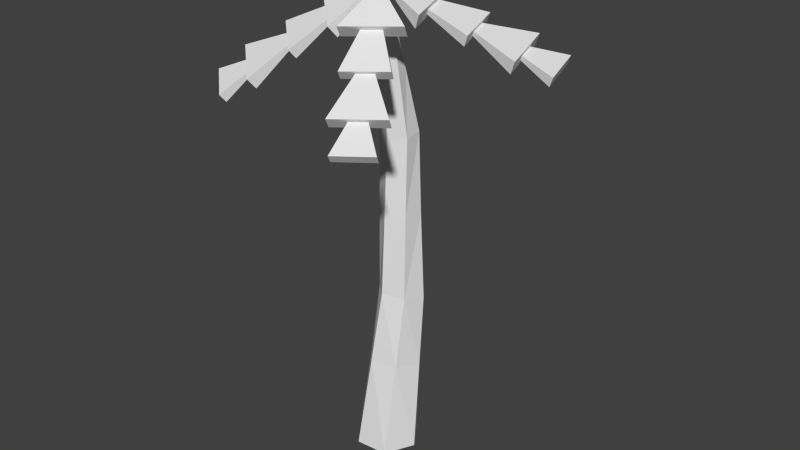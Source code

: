 # Source: Palm1.blend  (saved by Blender 2.75.0; exported with 4.5.12 LTS)
import bpy
from mathutils import Matrix  # noqa: F401  (used for matrix-valued properties, if any)

bpy.ops.wm.read_factory_settings(use_empty=True)
scene = bpy.context.scene
scene.name = 'Scene'

# ---- collections
col_collection_1 = bpy.data.collections.new('Collection 1'); scene.collection.children.link(col_collection_1)

# ---- world
world_world = bpy.data.worlds.new('World'); scene.world = world_world
world_world.color = (0.05088, 0.05088, 0.05088)
world_world.use_sun_shadow = False
world_world.sun_shadow_jitter_overblur = 0.0
world_world.cycles.sampling_method = 'MANUAL'
world_world.cycles.sample_map_resolution = 256

# ---- meshes
me_cylinder_004 = bpy.data.meshes.new('Cylinder.004')
me_cylinder_004.from_pydata([(-0.06352, 0.1466, 0.5492), (-0.01171, 0.06555, -0.07557), (-0.1307, 0.04702, 0.5492), (-0.0732, 0.006267, -0.06748), (-0.07803, -0.0609, 0.5492), (-0.05232, -0.07563, -0.0513), (0.04175, -0.06928, 0.5492), (0.03005, -0.09824, -0.0432), (0.1089, 0.03027, 0.5492), (0.09154, -0.03896, -0.0513), (0.05626, 0.1382, 0.5492), (0.07066, 0.04294, -0.06748), (0.001895, 0.04986, -0.6555), (-0.05754, 0.01964, -0.6603), (-0.06084, -0.04655, -0.67), (-0.004707, -0.08252, -0.6748), (0.05473, -0.05231, -0.67), (0.05803, 0.01388, -0.6603), (0.01595, 0.08828, -1.163), (-0.006175, 0.0941, -1.166), (-0.02183, 0.07797, -1.172), (-0.01535, 0.05603, -1.175), (0.006774, 0.05021, -1.172), (0.02243, 0.06634, -1.166), (0.01744, 0.04609, -1.181), (-0.009533, 0.04126, -1.18), (-0.06856, -0.1226, -1.135), (0.1341, -0.08639, -1.147), (0.01719, 0.04525, -1.188), (-0.009785, 0.04043, -1.186), (-0.07045, -0.1289, -1.186), (0.1323, -0.09267, -1.198), (-0.002354, -0.1128, -1.156), (0.0667, -0.1004, -1.16), (-0.002996, -0.1149, -1.173), (0.06606, -0.1026, -1.177), (-0.01823, -0.2692, -1.124), (0.1391, -0.241, -1.134), (-0.01969, -0.274, -1.164), (0.1376, -0.2459, -1.173), (0.03042, -0.2619, -1.14), (0.0895, -0.2513, -1.143), (0.02987, -0.2637, -1.154), (0.08895, -0.2532, -1.158), (-0.001693, -0.4293, -1.102), (0.1815, -0.3965, -1.113), (-0.003398, -0.435, -1.148), (0.1798, -0.4022, -1.159), (0.05901, -0.4202, -1.121), (0.1197, -0.4094, -1.125), (0.05844, -0.4221, -1.136), (0.1191, -0.4113, -1.14), (0.0413, -0.5397, -1.096), (0.1803, -0.5148, -1.104), (0.04, -0.544, -1.13), (0.179, -0.5191, -1.139), (-0.01949, 0.04431, -1.181), (-0.03141, 0.06818, -1.174), (-0.1942, 0.06906, -1.098), (-0.1046, -0.1103, -1.146), (-0.0216, 0.04501, -1.187), (-0.03351, 0.06888, -1.181), (-0.21, 0.07428, -1.146), (-0.1204, -0.1051, -1.195), (-0.1699, 0.01164, -1.13), (-0.1394, -0.04947, -1.146), (-0.1752, 0.01342, -1.146), (-0.1447, -0.04769, -1.163), (-0.3158, -0.02456, -1.074), (-0.2463, -0.1638, -1.112), (-0.3281, -0.02051, -1.112), (-0.2586, -0.1597, -1.15), (-0.2979, -0.06676, -1.098), (-0.2719, -0.119, -1.112), (-0.3025, -0.06524, -1.112), (-0.2764, -0.1175, -1.126), (-0.4577, -0.09166, -1.032), (-0.3767, -0.2538, -1.076), (-0.4719, -0.08694, -1.076), (-0.391, -0.2491, -1.12), (-0.4354, -0.1443, -1.061), (-0.4086, -0.198, -1.076), (-0.4401, -0.1427, -1.076), (-0.4133, -0.1965, -1.09), (-0.5481, -0.1668, -1.017), (-0.4867, -0.2899, -1.05), (-0.5589, -0.1632, -1.05), (-0.4975, -0.2863, -1.083), (0.02963, 0.08026, -1.171), (0.02441, 0.05384, -1.176), (0.1399, -0.07277, -1.122), (0.1792, 0.1258, -1.082), (0.03214, 0.08103, -1.177), (0.02691, 0.05461, -1.182), (0.1587, -0.06704, -1.169), (0.198, 0.1315, -1.129), (0.1591, -0.005411, -1.124), (0.1725, 0.06224, -1.111), (0.1655, -0.003458, -1.14), (0.1789, 0.06419, -1.127), (0.2862, -0.08766, -1.072), (0.3167, 0.06643, -1.041), (0.3008, -0.08321, -1.108), (0.3312, 0.07088, -1.078), (0.3002, -0.03816, -1.073), (0.3117, 0.01971, -1.062), (0.3057, -0.03649, -1.087), (0.3172, 0.02138, -1.076), (0.43, -0.1406, -1.017), (0.4655, 0.03888, -0.9815), (0.447, -0.1354, -1.06), (0.4825, 0.04406, -1.024), (0.4475, -0.07887, -1.02), (0.4593, -0.01941, -1.008), (0.4532, -0.07715, -1.034), (0.4649, -0.0177, -1.022), (0.5423, -0.147, -0.9796), (0.5692, -0.01079, -0.9524), (0.5551, -0.1431, -1.012), (0.5821, -0.006856, -0.9849), (-0.0009764, 0.1028, -1.164), (0.02296, 0.08941, -1.165), (0.1588, 0.1368, -1.057), (-0.02105, 0.2371, -1.046), (0.0008232, 0.1066, -1.169), (0.02476, 0.09326, -1.171), (0.1723, 0.1656, -1.097), (-0.007557, 0.2659, -1.086), (0.104, 0.1793, -1.067), (0.0427, 0.2135, -1.063), (0.1086, 0.1892, -1.08), (0.0473, 0.2233, -1.076), (0.2035, 0.2539, -0.9656), (0.06392, 0.3317, -0.9566), (0.214, 0.2762, -0.9967), (0.07439, 0.3541, -0.9878), (0.1632, 0.2851, -0.9725), (0.1108, 0.3144, -0.9691), (0.1671, 0.2935, -0.9842), (0.1147, 0.3228, -0.9808), (0.281, 0.354, -0.8635), (0.1184, 0.4446, -0.8531), (0.2932, 0.38, -0.8999), (0.1306, 0.4707, -0.8894), (0.2307, 0.393, -0.8722), (0.1768, 0.423, -0.8687), (0.2347, 0.4016, -0.8842), (0.1809, 0.4316, -0.8808), (0.3108, 0.4458, -0.7947), (0.1875, 0.5146, -0.7868), (0.3201, 0.4656, -0.8223), (0.1967, 0.5344, -0.8144), (-0.0332, 0.08071, -1.17), (-0.01393, 0.0985, -1.162), (-0.05027, 0.216, -1.031), (-0.195, 0.08227, -1.092), (-0.03476, 0.0848, -1.175), (-0.0155, 0.1026, -1.167), (-0.06204, 0.2467, -1.07), (-0.2068, 0.1129, -1.131), (-0.1019, 0.182, -1.064), (-0.1512, 0.1365, -1.085), (-0.1059, 0.1925, -1.077), (-0.1552, 0.1469, -1.098), (-0.1713, 0.2768, -0.9547), (-0.2836, 0.173, -1.002), (-0.1804, 0.3005, -0.9853), (-0.2927, 0.1968, -1.033), (-0.2092, 0.2518, -0.979), (-0.2514, 0.2128, -0.9968), (-0.2126, 0.2607, -0.9905), (-0.2548, 0.2217, -1.008), (-0.2705, 0.3597, -0.8563), (-0.4014, 0.2388, -0.9113), (-0.2811, 0.3874, -0.8918), (-0.412, 0.2665, -0.9469), (-0.3178, 0.3285, -0.8866), (-0.3612, 0.2885, -0.9048), (-0.3213, 0.3377, -0.8983), (-0.3647, 0.2977, -0.9166), (-0.366, 0.4033, -0.8011), (-0.4653, 0.3116, -0.8428), (-0.3741, 0.4243, -0.8281), (-0.4734, 0.3326, -0.8698), (-0.005772, 0.05577, -0.378), (0.06198, 0.02637, -0.3768), (0.06995, -0.04644, -0.3743), (0.01017, -0.08986, -0.3731), (-0.05758, -0.06046, -0.3743), (-0.06555, 0.01235, -0.3768), (0.007728, 0.06688, -0.8821), (0.04168, 0.03591, -0.8862), (0.03177, -0.00853, -0.8943), (-0.01209, -0.02199, -0.8984), (-0.04604, 0.00899, -0.8943), (-0.03613, 0.05342, -0.8862), (-0.03368, 0.1006, 0.195), (-0.09779, 0.02431, 0.1998), (-0.06364, -0.06876, 0.2093), (0.03463, -0.08556, 0.2141), (0.09874, -0.009301, 0.2093), (0.06458, 0.08376, 0.1998)], [], [(196, 1, 3, 197), (197, 3, 5, 198), (198, 5, 7, 199), (199, 7, 9, 200), (184, 185, 17, 12), (201, 11, 1, 196), (200, 9, 11, 201), (0, 2, 4, 6, 8, 10), (190, 191, 23, 18), (185, 186, 16, 17), (186, 187, 15, 16), (187, 188, 14, 15), (188, 189, 13, 14), (189, 184, 12, 13), (19, 18, 23, 22, 21, 20), (191, 192, 22, 23), (192, 193, 21, 22), (193, 194, 20, 21), (194, 195, 19, 20), (195, 190, 18, 19), (28, 29, 25, 24), (29, 30, 26, 25), (27, 26, 32, 33), (31, 28, 24, 27), (24, 25, 26, 27), (31, 30, 29, 28), (33, 32, 36, 37), (31, 27, 33, 35), (30, 31, 35, 34), (26, 30, 34, 32), (37, 36, 40, 41), (35, 33, 37, 39), (34, 35, 39, 38), (32, 34, 38, 36), (41, 40, 44, 45), (39, 37, 41, 43), (38, 39, 43, 42), (36, 38, 42, 40), (45, 44, 48, 49), (43, 41, 45, 47), (42, 43, 47, 46), (40, 42, 46, 44), (49, 48, 52, 53), (47, 45, 49, 51), (46, 47, 51, 50), (44, 46, 50, 48), (54, 55, 53, 52), (51, 49, 53, 55), (50, 51, 55, 54), (48, 50, 54, 52), (60, 61, 57, 56), (61, 62, 58, 57), (59, 58, 64, 65), (63, 60, 56, 59), (56, 57, 58, 59), (63, 62, 61, 60), (65, 64, 68, 69), (63, 59, 65, 67), (62, 63, 67, 66), (58, 62, 66, 64), (69, 68, 72, 73), (67, 65, 69, 71), (66, 67, 71, 70), (64, 66, 70, 68), (73, 72, 76, 77), (71, 69, 73, 75), (70, 71, 75, 74), (68, 70, 74, 72), (77, 76, 80, 81), (75, 73, 77, 79), (74, 75, 79, 78), (72, 74, 78, 76), (81, 80, 84, 85), (79, 77, 81, 83), (78, 79, 83, 82), (76, 78, 82, 80), (86, 87, 85, 84), (83, 81, 85, 87), (82, 83, 87, 86), (80, 82, 86, 84), (92, 93, 89, 88), (93, 94, 90, 89), (91, 90, 96, 97), (95, 92, 88, 91), (88, 89, 90, 91), (95, 94, 93, 92), (97, 96, 100, 101), (95, 91, 97, 99), (94, 95, 99, 98), (90, 94, 98, 96), (101, 100, 104, 105), (99, 97, 101, 103), (98, 99, 103, 102), (96, 98, 102, 100), (105, 104, 108, 109), (103, 101, 105, 107), (102, 103, 107, 106), (100, 102, 106, 104), (109, 108, 112, 113), (107, 105, 109, 111), (106, 107, 111, 110), (104, 106, 110, 108), (113, 112, 116, 117), (111, 109, 113, 115), (110, 111, 115, 114), (108, 110, 114, 112), (118, 119, 117, 116), (115, 113, 117, 119), (114, 115, 119, 118), (112, 114, 118, 116), (124, 125, 121, 120), (125, 126, 122, 121), (123, 122, 128, 129), (127, 124, 120, 123), (120, 121, 122, 123), (127, 126, 125, 124), (129, 128, 132, 133), (127, 123, 129, 131), (126, 127, 131, 130), (122, 126, 130, 128), (133, 132, 136, 137), (131, 129, 133, 135), (130, 131, 135, 134), (128, 130, 134, 132), (137, 136, 140, 141), (135, 133, 137, 139), (134, 135, 139, 138), (132, 134, 138, 136), (141, 140, 144, 145), (139, 137, 141, 143), (138, 139, 143, 142), (136, 138, 142, 140), (145, 144, 148, 149), (143, 141, 145, 147), (142, 143, 147, 146), (140, 142, 146, 144), (150, 151, 149, 148), (147, 145, 149, 151), (146, 147, 151, 150), (144, 146, 150, 148), (156, 157, 153, 152), (157, 158, 154, 153), (155, 154, 160, 161), (159, 156, 152, 155), (152, 153, 154, 155), (159, 158, 157, 156), (161, 160, 164, 165), (159, 155, 161, 163), (158, 159, 163, 162), (154, 158, 162, 160), (165, 164, 168, 169), (163, 161, 165, 167), (162, 163, 167, 166), (160, 162, 166, 164), (169, 168, 172, 173), (167, 165, 169, 171), (166, 167, 171, 170), (164, 166, 170, 168), (173, 172, 176, 177), (171, 169, 173, 175), (170, 171, 175, 174), (168, 170, 174, 172), (177, 176, 180, 181), (175, 173, 177, 179), (174, 175, 179, 178), (172, 174, 178, 176), (182, 183, 181, 180), (179, 177, 181, 183), (178, 179, 183, 182), (176, 178, 182, 180), (1, 11, 185, 184), (11, 9, 186, 185), (9, 7, 187, 186), (7, 5, 188, 187), (5, 3, 189, 188), (3, 1, 184, 189), (12, 17, 191, 190), (17, 16, 192, 191), (16, 15, 193, 192), (15, 14, 194, 193), (14, 13, 195, 194), (13, 12, 190, 195), (0, 196, 197, 2), (2, 197, 198, 4), (4, 198, 199, 6), (6, 199, 200, 8), (10, 201, 196, 0), (8, 200, 201, 10)])
_uv = me_cylinder_004.uv_layers.new(name='UVMap')
_uv.uv.foreach_set('vector', [0.6703, 0.451, 0.6807, 0.4496, 0.6804, 0.4473, 0.6701, 0.448, 0.6701, 0.448, 0.6804, 0.4473, 0.6798, 0.4442, 0.6697, 0.4445, 0.6928, 0.42, 0.6933, 0.43, 0.6964, 0.4297, 0.6966, 0.4198, 0.6696, 0.4438, 0.6794, 0.4433, 0.6798, 0.4456, 0.6697, 0.4467, 0.6951, 0.4425, 0.6977, 0.4425, 0.6975, 0.4534, 0.6954, 0.4532, 0.6978, 0.4203, 0.698, 0.4306, 0.6948, 0.4309, 0.694, 0.4205, 0.6697, 0.4467, 0.6798, 0.4456, 0.6804, 0.4487, 0.6701, 0.4503, 0.6928, 0.4527, 0.6903, 0.4489, 0.6923, 0.4448, 0.6969, 0.4444, 0.6995, 0.4483, 0.6974, 0.4524, 0.7117, 0.4497, 0.7119, 0.4485, 0.7226, 0.4496, 0.7225, 0.4505, 0.6923, 0.4481, 0.6922, 0.4453, 0.7035, 0.4451, 0.7032, 0.4476, 0.698, 0.4424, 0.6957, 0.4423, 0.6951, 0.4539, 0.6974, 0.4538, 0.6957, 0.4423, 0.6931, 0.4424, 0.6929, 0.4538, 0.6951, 0.4539, 0.6922, 0.4448, 0.6923, 0.4476, 0.7032, 0.4478, 0.7035, 0.4453, 0.6928, 0.4425, 0.6951, 0.4425, 0.6954, 0.4532, 0.6931, 0.4534, 0.695, 0.4507, 0.6959, 0.4505, 0.6961, 0.4496, 0.6955, 0.449, 0.6947, 0.4492, 0.6944, 0.4501, 0.7119, 0.4485, 0.7122, 0.4468, 0.7228, 0.449, 0.7226, 0.4496, 0.6965, 0.4624, 0.6948, 0.4625, 0.6947, 0.4732, 0.6955, 0.4731, 0.7123, 0.4462, 0.7122, 0.4474, 0.7228, 0.4501, 0.7229, 0.4492, 0.7122, 0.4474, 0.7119, 0.4491, 0.7226, 0.4507, 0.7228, 0.4501, 0.6939, 0.4621, 0.6956, 0.4619, 0.6959, 0.4727, 0.695, 0.4728, 0.2182, 0.7178, 0.1415, 0.7178, 0.1415, 0.6411, 0.2182, 0.6411, 0.2182, 0.7178, 0.1415, 0.7178, 0.1415, 0.6411, 0.2182, 0.6411, 0.2182, 0.7178, 0.1415, 0.7178, 0.1415, 0.6411, 0.2182, 0.6411, 0.2182, 0.7178, 0.1415, 0.7178, 0.1415, 0.6411, 0.2182, 0.6411, 0.2182, 0.7178, 0.1415, 0.7178, 0.1415, 0.6411, 0.2182, 0.6411, 0.2182, 0.7178, 0.1415, 0.7178, 0.1415, 0.6411, 0.2182, 0.6411, 0.2182, 0.7178, 0.1415, 0.7178, 0.1415, 0.6411, 0.2182, 0.6411, 0.2182, 0.7178, 0.1415, 0.7178, 0.1415, 0.6411, 0.2182, 0.6411, 0.2182, 0.7178, 0.1415, 0.7178, 0.1415, 0.6411, 0.2182, 0.6411, 0.2182, 0.7178, 0.1415, 0.7178, 0.1415, 0.6411, 0.2182, 0.6411, 0.2182, 0.7178, 0.1415, 0.7178, 0.1415, 0.6411, 0.2182, 0.6411, 0.2182, 0.7178, 0.1415, 0.7178, 0.1415, 0.6411, 0.2182, 0.6411, 0.2182, 0.7178, 0.1415, 0.7178, 0.1415, 0.6411, 0.2182, 0.6411, 0.2182, 0.7178, 0.1415, 0.7178, 0.1415, 0.6411, 0.2182, 0.6411, 0.2182, 0.7178, 0.1415, 0.7178, 0.1415, 0.6411, 0.2182, 0.6411, 0.2182, 0.7178, 0.1415, 0.7178, 0.1415, 0.6411, 0.2182, 0.6411, 0.2182, 0.7178, 0.1415, 0.7178, 0.1415, 0.6411, 0.2182, 0.6411, 0.2182, 0.7178, 0.1415, 0.7178, 0.1415, 0.6411, 0.2182, 0.6411, 0.2182, 0.7178, 0.1415, 0.7178, 0.1415, 0.6411, 0.2182, 0.6411, 0.2182, 0.7178, 0.1415, 0.7178, 0.1415, 0.6411, 0.2182, 0.6411, 0.2182, 0.7178, 0.1415, 0.7178, 0.1415, 0.6411, 0.2182, 0.6411, 0.2182, 0.7178, 0.1415, 0.7178, 0.1415, 0.6411, 0.2182, 0.6411, 0.2182, 0.7178, 0.1415, 0.7178, 0.1415, 0.6411, 0.2182, 0.6411, 0.2182, 0.7178, 0.1415, 0.7178, 0.1415, 0.6411, 0.2182, 0.6411, 0.2182, 0.7178, 0.1415, 0.7178, 0.1415, 0.6411, 0.2182, 0.6411, 0.2182, 0.7178, 0.1415, 0.7178, 0.1415, 0.6411, 0.2182, 0.6411, 0.2182, 0.7178, 0.1415, 0.7178, 0.1415, 0.6411, 0.2182, 0.6411, 0.2182, 0.7178, 0.1415, 0.7178, 0.1415, 0.6411, 0.2182, 0.6411, 0.2182, 0.7178, 0.1415, 0.7178, 0.1415, 0.6411, 0.2182, 0.6411, 0.2182, 0.7178, 0.1415, 0.7178, 0.1415, 0.6411, 0.2182, 0.6411, 0.2182, 0.7178, 0.1415, 0.7178, 0.1415, 0.6411, 0.2182, 0.6411, 0.2182, 0.7178, 0.1415, 0.7178, 0.1415, 0.6411, 0.2182, 0.6411, 0.2182, 0.7178, 0.1415, 0.7178, 0.1415, 0.6411, 0.2182, 0.6411, 0.2182, 0.7178, 0.1415, 0.7178, 0.1415, 0.6411, 0.2182, 0.6411, 0.2182, 0.7178, 0.1415, 0.7178, 0.1415, 0.6411, 0.2182, 0.6411, 0.2182, 0.7178, 0.1415, 0.7178, 0.1415, 0.6411, 0.2182, 0.6411, 0.2182, 0.7178, 0.1415, 0.7178, 0.1415, 0.6411, 0.2182, 0.6411, 0.2182, 0.7178, 0.1415, 0.7178, 0.1415, 0.6411, 0.2182, 0.6411, 0.2182, 0.7178, 0.1415, 0.7178, 0.1415, 0.6411, 0.2182, 0.6411, 0.2182, 0.7178, 0.1415, 0.7178, 0.1415, 0.6411, 0.2182, 0.6411, 0.2182, 0.7178, 0.1415, 0.7178, 0.1415, 0.6411, 0.2182, 0.6411, 0.2182, 0.7178, 0.1415, 0.7178, 0.1415, 0.6411, 0.2182, 0.6411, 0.2182, 0.7178, 0.1415, 0.7178, 0.1415, 0.6411, 0.2182, 0.6411, 0.2182, 0.7178, 0.1415, 0.7178, 0.1415, 0.6411, 0.2182, 0.6411, 0.2182, 0.7178, 0.1415, 0.7178, 0.1415, 0.6411, 0.2182, 0.6411, 0.2182, 0.7178, 0.1415, 0.7178, 0.1415, 0.6411, 0.2182, 0.6411, 0.2182, 0.7178, 0.1415, 0.7178, 0.1415, 0.6411, 0.2182, 0.6411, 0.2182, 0.7178, 0.1415, 0.7178, 0.1415, 0.6411, 0.2182, 0.6411, 0.2182, 0.7178, 0.1415, 0.7178, 0.1415, 0.6411, 0.2182, 0.6411, 0.2182, 0.7178, 0.1415, 0.7178, 0.1415, 0.6411, 0.2182, 0.6411, 0.2182, 0.7178, 0.1415, 0.7178, 0.1415, 0.6411, 0.2182, 0.6411, 0.2182, 0.7178, 0.1415, 0.7178, 0.1415, 0.6411, 0.2182, 0.6411, 0.2182, 0.7178, 0.1415, 0.7178, 0.1415, 0.6411, 0.2182, 0.6411, 0.2182, 0.7178, 0.1415, 0.7178, 0.1415, 0.6411, 0.2182, 0.6411, 0.2182, 0.7178, 0.1415, 0.7178, 0.1415, 0.6411, 0.2182, 0.6411, 0.2182, 0.7178, 0.1415, 0.7178, 0.1415, 0.6411, 0.2182, 0.6411, 0.2182, 0.7178, 0.1415, 0.7178, 0.1415, 0.6411, 0.2182, 0.6411, 0.2182, 0.7178, 0.1415, 0.7178, 0.1415, 0.6411, 0.2182, 0.6411, 0.2182, 0.7178, 0.1415, 0.7178, 0.1415, 0.6411, 0.2182, 0.6411, 0.2182, 0.7178, 0.1415, 0.7178, 0.1415, 0.6411, 0.2182, 0.6411, 0.2182, 0.7178, 0.1415, 0.7178, 0.1415, 0.6411, 0.2182, 0.6411, 0.2182, 0.7178, 0.1415, 0.7178, 0.1415, 0.6411, 0.2182, 0.6411, 0.2182, 0.7178, 0.1415, 0.7178, 0.1415, 0.6411, 0.2182, 0.6411, 0.2182, 0.7178, 0.1415, 0.7178, 0.1415, 0.6411, 0.2182, 0.6411, 0.2182, 0.7178, 0.1415, 0.7178, 0.1415, 0.6411, 0.2182, 0.6411, 0.2182, 0.7178, 0.1415, 0.7178, 0.1415, 0.6411, 0.2182, 0.6411, 0.2182, 0.7178, 0.1415, 0.7178, 0.1415, 0.6411, 0.2182, 0.6411, 0.2182, 0.7178, 0.1415, 0.7178, 0.1415, 0.6411, 0.2182, 0.6411, 0.2182, 0.7178, 0.1415, 0.7178, 0.1415, 0.6411, 0.2182, 0.6411, 0.2182, 0.7178, 0.1415, 0.7178, 0.1415, 0.6411, 0.2182, 0.6411, 0.2182, 0.7178, 0.1415, 0.7178, 0.1415, 0.6411, 0.2182, 0.6411, 0.2182, 0.7178, 0.1415, 0.7178, 0.1415, 0.6411, 0.2182, 0.6411, 0.2182, 0.7178, 0.1415, 0.7178, 0.1415, 0.6411, 0.2182, 0.6411, 0.2182, 0.7178, 0.1415, 0.7178, 0.1415, 0.6411, 0.2182, 0.6411, 0.2182, 0.7178, 0.1415, 0.7178, 0.1415, 0.6411, 0.2182, 0.6411, 0.2182, 0.7178, 0.1415, 0.7178, 0.1415, 0.6411, 0.2182, 0.6411, 0.2182, 0.7178, 0.1415, 0.7178, 0.1415, 0.6411, 0.2182, 0.6411, 0.2182, 0.7178, 0.1415, 0.7178, 0.1415, 0.6411, 0.2182, 0.6411, 0.2182, 0.7178, 0.1415, 0.7178, 0.1415, 0.6411, 0.2182, 0.6411, 0.2182, 0.7178, 0.1415, 0.7178, 0.1415, 0.6411, 0.2182, 0.6411, 0.2182, 0.7178, 0.1415, 0.7178, 0.1415, 0.6411, 0.2182, 0.6411, 0.2182, 0.7178, 0.1415, 0.7178, 0.1415, 0.6411, 0.2182, 0.6411, 0.2182, 0.7178, 0.1415, 0.7178, 0.1415, 0.6411, 0.2182, 0.6411, 0.2182, 0.7178, 0.1415, 0.7178, 0.1415, 0.6411, 0.2182, 0.6411, 0.2182, 0.7178, 0.1415, 0.7178, 0.1415, 0.6411, 0.2182, 0.6411, 0.2182, 0.7178, 0.1415, 0.7178, 0.1415, 0.6411, 0.2182, 0.6411, 0.2182, 0.7178, 0.1415, 0.7178, 0.1415, 0.6411, 0.2182, 0.6411, 0.2182, 0.7178, 0.1415, 0.7178, 0.1415, 0.6411, 0.2182, 0.6411, 0.2182, 0.7178, 0.1415, 0.7178, 0.1415, 0.6411, 0.2182, 0.6411, 0.2182, 0.7178, 0.1415, 0.7178, 0.1415, 0.6411, 0.2182, 0.6411, 0.2182, 0.7178, 0.1415, 0.7178, 0.1415, 0.6411, 0.2182, 0.6411, 0.2182, 0.7178, 0.1415, 0.7178, 0.1415, 0.6411, 0.2182, 0.6411, 0.2182, 0.7178, 0.1415, 0.7178, 0.1415, 0.6411, 0.2182, 0.6411, 0.2182, 0.7178, 0.1415, 0.7178, 0.1415, 0.6411, 0.2182, 0.6411, 0.2182, 0.7178, 0.1415, 0.7178, 0.1415, 0.6411, 0.2182, 0.6411, 0.2182, 0.7178, 0.1415, 0.7178, 0.1415, 0.6411, 0.2182, 0.6411, 0.2182, 0.7178, 0.1415, 0.7178, 0.1415, 0.6411, 0.2182, 0.6411, 0.2182, 0.7178, 0.1415, 0.7178, 0.1415, 0.6411, 0.2182, 0.6411, 0.2182, 0.7178, 0.1415, 0.7178, 0.1415, 0.6411, 0.2182, 0.6411, 0.2182, 0.7178, 0.1415, 0.7178, 0.1415, 0.6411, 0.2182, 0.6411, 0.2182, 0.7178, 0.1415, 0.7178, 0.1415, 0.6411, 0.2182, 0.6411, 0.2182, 0.7178, 0.1415, 0.7178, 0.1415, 0.6411, 0.2182, 0.6411, 0.2182, 0.7178, 0.1415, 0.7178, 0.1415, 0.6411, 0.2182, 0.6411, 0.2182, 0.7178, 0.1415, 0.7178, 0.1415, 0.6411, 0.2182, 0.6411, 0.2182, 0.7178, 0.1415, 0.7178, 0.1415, 0.6411, 0.2182, 0.6411, 0.2182, 0.7178, 0.1415, 0.7178, 0.1415, 0.6411, 0.2182, 0.6411, 0.2182, 0.7178, 0.1415, 0.7178, 0.1415, 0.6411, 0.2182, 0.6411, 0.2182, 0.7178, 0.1415, 0.7178, 0.1415, 0.6411, 0.2182, 0.6411, 0.2182, 0.7178, 0.1415, 0.7178, 0.1415, 0.6411, 0.2182, 0.6411, 0.2182, 0.7178, 0.1415, 0.7178, 0.1415, 0.6411, 0.2182, 0.6411, 0.2182, 0.7178, 0.1415, 0.7178, 0.1415, 0.6411, 0.2182, 0.6411, 0.2182, 0.7178, 0.1415, 0.7178, 0.1415, 0.6411, 0.2182, 0.6411, 0.2182, 0.7178, 0.1415, 0.7178, 0.1415, 0.6411, 0.2182, 0.6411, 0.2182, 0.7178, 0.1415, 0.7178, 0.1415, 0.6411, 0.2182, 0.6411, 0.2182, 0.7178, 0.1415, 0.7178, 0.1415, 0.6411, 0.2182, 0.6411, 0.2182, 0.7178, 0.1415, 0.7178, 0.1415, 0.6411, 0.2182, 0.6411, 0.2182, 0.7178, 0.1415, 0.7178, 0.1415, 0.6411, 0.2182, 0.6411, 0.2182, 0.7178, 0.1415, 0.7178, 0.1415, 0.6411, 0.2182, 0.6411, 0.2182, 0.7178, 0.1415, 0.7178, 0.1415, 0.6411, 0.2182, 0.6411, 0.2182, 0.7178, 0.1415, 0.7178, 0.1415, 0.6411, 0.2182, 0.6411, 0.2182, 0.7178, 0.1415, 0.7178, 0.1415, 0.6411, 0.2182, 0.6411, 0.2182, 0.7178, 0.1415, 0.7178, 0.1415, 0.6411, 0.2182, 0.6411, 0.2182, 0.7178, 0.1415, 0.7178, 0.1415, 0.6411, 0.2182, 0.6411, 0.2182, 0.7178, 0.1415, 0.7178, 0.1415, 0.6411, 0.2182, 0.6411, 0.2182, 0.7178, 0.1415, 0.7178, 0.1415, 0.6411, 0.2182, 0.6411, 0.2182, 0.7178, 0.1415, 0.7178, 0.1415, 0.6411, 0.2182, 0.6411, 0.2182, 0.7178, 0.1415, 0.7178, 0.1415, 0.6411, 0.2182, 0.6411, 0.2182, 0.7178, 0.1415, 0.7178, 0.1415, 0.6411, 0.2182, 0.6411, 0.2182, 0.7178, 0.1415, 0.7178, 0.1415, 0.6411, 0.2182, 0.6411, 0.2182, 0.7178, 0.1415, 0.7178, 0.1415, 0.6411, 0.2182, 0.6411, 0.2182, 0.7178, 0.1415, 0.7178, 0.1415, 0.6411, 0.2182, 0.6411, 0.2182, 0.7178, 0.1415, 0.7178, 0.1415, 0.6411, 0.2182, 0.6411, 0.2182, 0.7178, 0.1415, 0.7178, 0.1415, 0.6411, 0.2182, 0.6411, 0.2182, 0.7178, 0.1415, 0.7178, 0.1415, 0.6411, 0.2182, 0.6411, 0.2182, 0.7178, 0.1415, 0.7178, 0.1415, 0.6411, 0.2182, 0.6411, 0.2182, 0.7178, 0.1415, 0.7178, 0.1415, 0.6411, 0.2182, 0.6411, 0.2182, 0.7178, 0.1415, 0.7178, 0.1415, 0.6411, 0.2182, 0.6411, 0.2182, 0.7178, 0.1415, 0.7178, 0.1415, 0.6411, 0.2182, 0.6411, 0.2182, 0.7178, 0.1415, 0.7178, 0.1415, 0.6411, 0.2182, 0.6411, 0.2182, 0.7178, 0.1415, 0.7178, 0.1415, 0.6411, 0.2182, 0.6411, 0.2182, 0.7178, 0.1415, 0.7178, 0.1415, 0.6411, 0.2182, 0.6411, 0.2182, 0.7178, 0.1415, 0.7178, 0.1415, 0.6411, 0.2182, 0.6411, 0.2182, 0.7178, 0.1415, 0.7178, 0.1415, 0.6411, 0.2182, 0.6411, 0.2182, 0.7178, 0.1415, 0.7178, 0.1415, 0.6411, 0.2182, 0.6411, 0.2182, 0.7178, 0.1415, 0.7178, 0.1415, 0.6411, 0.2182, 0.6411, 0.2182, 0.7178, 0.1415, 0.7178, 0.1415, 0.6411, 0.2182, 0.6411, 0.2182, 0.7178, 0.1415, 0.7178, 0.1415, 0.6411, 0.2182, 0.6411, 0.2182, 0.7178, 0.1415, 0.7178, 0.1415, 0.6411, 0.2182, 0.6411, 0.2182, 0.7178, 0.1415, 0.7178, 0.1415, 0.6411, 0.2182, 0.6411, 0.2182, 0.7178, 0.1415, 0.7178, 0.1415, 0.6411, 0.2182, 0.6411, 0.6948, 0.4309, 0.698, 0.4306, 0.6977, 0.4425, 0.6951, 0.4425, 0.6804, 0.4487, 0.6798, 0.4456, 0.6922, 0.4453, 0.6923, 0.4481, 0.6988, 0.43, 0.6964, 0.4297, 0.6957, 0.4423, 0.698, 0.4424, 0.6964, 0.4297, 0.6933, 0.43, 0.6931, 0.4424, 0.6957, 0.4423, 0.6798, 0.4442, 0.6804, 0.4473, 0.6923, 0.4476, 0.6922, 0.4448, 0.6925, 0.4306, 0.6948, 0.4309, 0.6951, 0.4425, 0.6928, 0.4425, 0.6954, 0.4532, 0.6975, 0.4534, 0.6969, 0.4621, 0.6956, 0.4619, 0.7032, 0.4476, 0.7035, 0.4451, 0.7122, 0.4468, 0.7119, 0.4485, 0.6974, 0.4538, 0.6951, 0.4539, 0.6948, 0.4625, 0.6965, 0.4624, 0.6951, 0.4539, 0.6929, 0.4538, 0.6935, 0.4624, 0.6948, 0.4625, 0.7035, 0.4453, 0.7032, 0.4478, 0.7119, 0.4491, 0.7122, 0.4474, 0.6931, 0.4534, 0.6954, 0.4532, 0.6956, 0.4619, 0.6939, 0.4621, 0.6567, 0.4527, 0.6703, 0.451, 0.6701, 0.448, 0.6567, 0.4489, 0.6567, 0.4489, 0.6701, 0.448, 0.6697, 0.4445, 0.6567, 0.4448, 0.6923, 0.4069, 0.6928, 0.42, 0.6966, 0.4198, 0.6969, 0.4069, 0.6567, 0.4444, 0.6696, 0.4438, 0.6697, 0.4467, 0.6567, 0.4483, 0.6974, 0.4069, 0.6978, 0.4203, 0.694, 0.4205, 0.6928, 0.4069, 0.6567, 0.4483, 0.6697, 0.4467, 0.6701, 0.4503, 0.6567, 0.4524])
me_cylinder_004.use_remesh_preserve_volume = False
me_cylinder_004.use_remesh_preserve_attributes = False
me_cylinder_004.use_mirror_vertex_groups = False
me_cylinder_004.update()

# ---- objects
ob_cylinder_004 = bpy.data.objects.new('Cylinder.004', me_cylinder_004)

# ---- transforms, parenting, visibility, modifiers, constraints
ob_cylinder_004.location = (0.0, 0.0, 0.0)
ob_cylinder_004.rotation_euler = (3.142, 0.0, 0.0)
ob_cylinder_004.lineart.crease_threshold = 0.0

# ---- collection membership
col_collection_1.objects.link(ob_cylinder_004)

# ---- scene / render settings (as saved in the file)
scene.frame_start = 1; scene.frame_end = 250; scene.frame_set(1)
scene.render.engine = 'BLENDER_EEVEE_NEXT'
scene.render.resolution_percentage = 50
scene.render.dither_intensity = 0.0
scene.cycles.use_denoising = False
scene.cycles.samples = 10
scene.cycles.sampling_pattern = 'TABULATED_SOBOL'
scene.cycles.light_sampling_threshold = 0.0
scene.cycles.use_adaptive_sampling = False
scene.cycles.use_light_tree = False
scene.cycles.blur_glossy = 0.0
scene.cycles.volume_bounces = 1
scene.cycles.pixel_filter_type = 'GAUSSIAN'
scene.cycles.sample_clamp_indirect = 0.0
scene.view_settings.view_transform = 'Standard'
bpy.context.view_layer.update()

# ---- added for rendering (the .blend has no active camera and no usable light): camera, sun
cam_auto = bpy.data.cameras.new('AutoCamera')
cam_auto.lens = 50.0
cam_auto.sensor_width = 36.0
cam_auto.clip_end = 1000.0
ob_auto_camera = bpy.data.objects.new('AutoCamera', cam_auto)
scene.collection.objects.link(ob_auto_camera)
ob_auto_camera.location = (2.18465, -2.60292, 2.06269)
ob_auto_camera.rotation_euler = (1.09748, -7.21219e-08, 0.694738)
scene.camera = ob_auto_camera
light_auto_sun = bpy.data.lights.new('AutoSun', 'SUN')
light_auto_sun.energy = 3.0
light_auto_sun.angle = 0.0523599
ob_auto_sun = bpy.data.objects.new('AutoSun', light_auto_sun)
scene.collection.objects.link(ob_auto_sun)
ob_auto_sun.rotation_euler = (0.872665, 0.174533, 0.523599)
bpy.context.view_layer.update()
